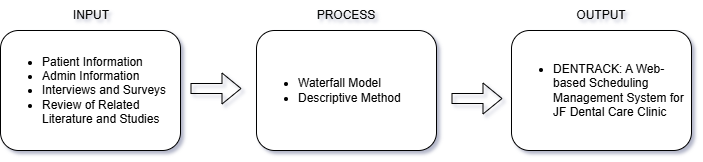

The diagram above was exported from draw.io. Its source (the exported page's mxGraphModel, read from the mxfile embedded in the PNG):
<mxGraphModel dx="786" dy="451" grid="1" gridSize="10" guides="1" tooltips="1" connect="1" arrows="1" fold="1" page="1" pageScale="1" pageWidth="850" pageHeight="1100" background="#ffffff" math="0" shadow="1">
  <root>
    <mxCell id="0" />
    <mxCell id="1" parent="0" />
    <mxCell id="iT-JNef5-XPecMhHqlJ--4" value="&lt;ul&gt;&lt;li&gt;Patient Information&lt;/li&gt;&lt;li&gt;Admin Information&amp;nbsp;&lt;/li&gt;&lt;li&gt;Interviews and Surveys&lt;/li&gt;&lt;li&gt;Review of Related Literature and Studies&lt;/li&gt;&lt;/ul&gt;" style="rounded=1;whiteSpace=wrap;html=1;align=left;" vertex="1" parent="1">
      <mxGeometry x="79" y="130" width="180" height="120" as="geometry" />
    </mxCell>
    <mxCell id="iT-JNef5-XPecMhHqlJ--5" value="INPUT" style="text;html=1;whiteSpace=wrap;strokeColor=none;fillColor=none;align=center;verticalAlign=middle;rounded=0;" vertex="1" parent="1">
      <mxGeometry x="140" y="100" width="60" height="30" as="geometry" />
    </mxCell>
    <mxCell id="iT-JNef5-XPecMhHqlJ--7" value="" style="shape=flexArrow;endArrow=classic;html=1;rounded=0;" edge="1" parent="1">
      <mxGeometry width="50" height="50" relative="1" as="geometry">
        <mxPoint x="269" y="188" as="sourcePoint" />
        <mxPoint x="320" y="188" as="targetPoint" />
        <Array as="points" />
      </mxGeometry>
    </mxCell>
    <mxCell id="iT-JNef5-XPecMhHqlJ--11" value="&lt;ul&gt;&lt;li&gt;Waterfall Model&lt;/li&gt;&lt;li&gt;Descriptive Method&lt;/li&gt;&lt;/ul&gt;" style="rounded=1;whiteSpace=wrap;html=1;align=left;" vertex="1" parent="1">
      <mxGeometry x="335" y="130" width="180" height="120" as="geometry" />
    </mxCell>
    <mxCell id="iT-JNef5-XPecMhHqlJ--13" value="PROCESS" style="text;html=1;whiteSpace=wrap;strokeColor=none;fillColor=none;align=center;verticalAlign=middle;rounded=0;" vertex="1" parent="1">
      <mxGeometry x="395" y="100" width="60" height="30" as="geometry" />
    </mxCell>
    <mxCell id="iT-JNef5-XPecMhHqlJ--14" value="" style="shape=flexArrow;endArrow=classic;html=1;rounded=0;" edge="1" parent="1">
      <mxGeometry width="50" height="50" relative="1" as="geometry">
        <mxPoint x="530" y="198" as="sourcePoint" />
        <mxPoint x="581" y="198" as="targetPoint" />
        <Array as="points" />
      </mxGeometry>
    </mxCell>
    <mxCell id="iT-JNef5-XPecMhHqlJ--15" value="&lt;ul&gt;&lt;li&gt;DENTRACK: A Web-based Scheduling Management System for JF Dental Care Clinic&lt;/li&gt;&lt;/ul&gt;" style="rounded=1;whiteSpace=wrap;html=1;align=left;" vertex="1" parent="1">
      <mxGeometry x="590" y="130" width="180" height="120" as="geometry" />
    </mxCell>
    <mxCell id="iT-JNef5-XPecMhHqlJ--16" value="OUTPUT" style="text;html=1;whiteSpace=wrap;strokeColor=none;fillColor=none;align=center;verticalAlign=middle;rounded=0;" vertex="1" parent="1">
      <mxGeometry x="650" y="100" width="60" height="30" as="geometry" />
    </mxCell>
  </root>
</mxGraphModel>